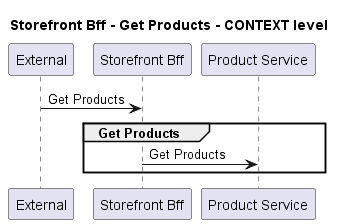

The diagram above was rendered by PlantUML. Its source (embedded in the PNG):
@startuml
!pragma layout smetana

title Storefront Bff - Get Products - CONTEXT level

participant "External" as C4InterFlow.SoftwareSystems.ExternalSystem
participant "Storefront Bff" as ECommercePlatform.SoftwareSystems.StorefrontBff
participant "Product Service" as ECommercePlatform.SoftwareSystems.ProductService

C4InterFlow.SoftwareSystems.ExternalSystem -> ECommercePlatform.SoftwareSystems.StorefrontBff : Get Products
group Get Products
ECommercePlatform.SoftwareSystems.StorefrontBff -> ECommercePlatform.SoftwareSystems.ProductService : Get Products
end


@enduml